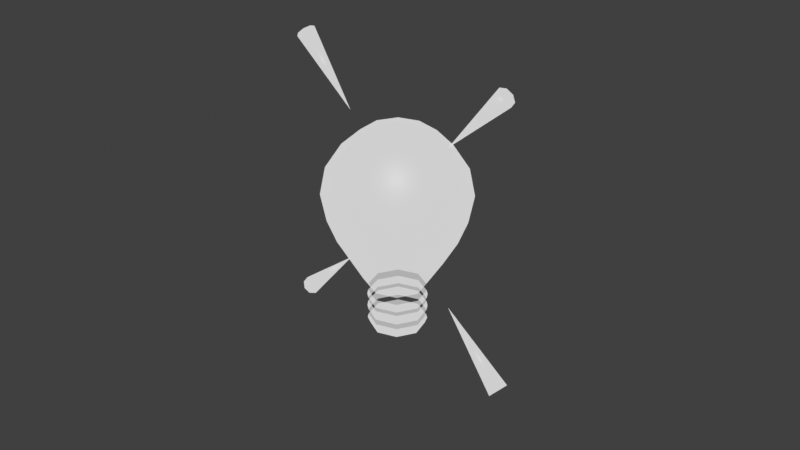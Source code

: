 # Source: point_light.blend  (saved by Blender 3.4.6; exported with 4.5.12 LTS)
import bpy
from mathutils import Matrix  # noqa: F401  (used for matrix-valued properties, if any)

bpy.ops.wm.read_factory_settings(use_empty=True)
scene = bpy.context.scene
scene.name = 'Scene'

# ---- collections
col_collection = bpy.data.collections.new('Collection'); scene.collection.children.link(col_collection)
col_preview_empties = bpy.data.collections.new('preview empties'); scene.collection.children.link(col_preview_empties)
col_gizmos = bpy.data.collections.new('gizmos'); scene.collection.children.link(col_gizmos)

# ---- materials (node trees are filled in below, after node groups)
mat_gizmo = bpy.data.materials.new('gizmo')
mat_gizmo.surface_render_method = 'BLENDED'
mat_gizmo.blend_method = 'BLEND'
mat_gizmo.use_transparent_shadow = False

# ---- node groups
ng_auto_smooth = bpy.data.node_groups.new('Auto Smooth', 'GeometryNodeTree')
_s = ng_auto_smooth.interface.new_socket(name='Geometry', in_out='OUTPUT', socket_type='NodeSocketGeometry')
_s = ng_auto_smooth.interface.new_socket(name='Geometry', in_out='INPUT', socket_type='NodeSocketGeometry')
_s = ng_auto_smooth.interface.new_socket(name='Angle', in_out='INPUT', socket_type='NodeSocketFloat')
_s.subtype = 'ANGLE'
_s.min_value = 0.0
_s.max_value = 3.142
ng_auto_smooth.is_modifier = True
_N = ng_auto_smooth.nodes; _L = ng_auto_smooth.links
n0 = _N.new('NodeGroupOutput'); n0.name = 'Group Output'; n0.location = (480, -100)
n1 = _N.new('NodeGroupInput'); n1.name = 'Group Input'; n1.location = (-420, -300)
n2 = _N.new('NodeGroupInput'); n2.name = 'Group Input.001'; n2.location = (-60, -100)
n3 = _N.new('GeometryNodeSetShadeSmooth'); n3.name = 'Set Shade Smooth'; n3.location = (120, -100)
n3.domain = 'EDGE'
n4 = _N.new('GeometryNodeSetShadeSmooth'); n4.name = 'Set Shade Smooth.001'; n4.location = (300, -100)
n5 = _N.new('GeometryNodeInputMeshEdgeAngle'); n5.name = 'Edge Angle'; n5.location = (-420, -220)
n6 = _N.new('GeometryNodeInputEdgeSmooth'); n6.name = 'Is Edge Smooth'; n6.location = (-60, -160)
n7 = _N.new('GeometryNodeInputShadeSmooth'); n7.name = 'Is Face Smooth'; n7.location = (-240, -340)
n8 = _N.new('FunctionNodeBooleanMath'); n8.name = 'Boolean Math'; n8.location = (-60, -220)
n9 = _N.new('FunctionNodeCompare'); n9.name = 'Compare'; n9.location = (-240, -180)
n9.operation = 'LESS_EQUAL'
_L.new(n5.outputs[0], n9.inputs[0])
_L.new(n4.outputs[0], n0.inputs[0])
_L.new(n1.outputs[1], n9.inputs[1])
_L.new(n9.outputs[0], n8.inputs[0])
_L.new(n7.outputs[0], n8.inputs[1])
_L.new(n2.outputs[0], n3.inputs[0])
_L.new(n6.outputs[0], n3.inputs[1])
_L.new(n3.outputs[0], n4.inputs[0])
_L.new(n8.outputs[0], n3.inputs[2])
n0.is_active_output = True

# ---- material node trees
mat_gizmo.use_nodes = True; mat_gizmo.node_tree.nodes.clear()
_N = mat_gizmo.node_tree.nodes; _L = mat_gizmo.node_tree.links
n0 = _N.new('ShaderNodeOutputMaterial'); n0.name = 'Material Output'; n0.location = (300, 300)
n1 = _N.new('ShaderNodeBsdfPrincipled'); n1.name = 'Principled BSDF'; n1.location = (10, 300)
n1.distribution = 'GGX'
n1.subsurface_method = 'RANDOM_WALK_SKIN'
n1.inputs[0].default_value = (0.0, 0.0, 0.0, 1.0)
n1.inputs[3].default_value = 1.45
n1.inputs[4].default_value = 0.5
n1.inputs[27].default_value = (0.8, 0.8, 0.8, 1.0)
n1.inputs[28].default_value = 1.0
_L.new(n1.outputs[0], n0.inputs[0])
n0.is_active_output = True

# ---- world
world_world = bpy.data.worlds.new('World'); scene.world = world_world
world_world.use_nodes = True; world_world.node_tree.nodes.clear()
_N = world_world.node_tree.nodes; _L = world_world.node_tree.links
n0 = _N.new('ShaderNodeOutputWorld'); n0.name = 'World Output'; n0.location = (300, 300)
n1 = _N.new('ShaderNodeBackground'); n1.name = 'Background'; n1.location = (10, 300)
n1.inputs[0].default_value = (0.05088, 0.05088, 0.05088, 1.0)
_L.new(n1.outputs[0], n0.inputs[0])
n0.is_active_output = True
world_world.color = (0.05088, 0.05088, 0.05088)
world_world.use_sun_shadow = False
world_world.sun_shadow_jitter_overblur = 0.0

# ---- cameras
cam_camera = bpy.data.cameras.new('Camera')
cam_camera.clip_end = 5000.0
cam_camera.ortho_scale = 7.314

# ---- lights
light_sun = bpy.data.lights.new('Sun', 'SUN')
light_sun.transmission_factor = 0.0
light_sun.energy = 4.0
light_sun.shadow_soft_size = 0.125

# ---- meshes
me_sphere_001 = bpy.data.meshes.new('Sphere.001')
me_sphere_001.from_pydata([(0.06646, 0.06646, 0.2641), (0.1228, 0.1228, 0.2109), (0.1604, 0.1604, 0.1312), (0.1737, 0.1737, 0.03723), (0.1604, 0.1604, -0.05675), (0.09399, 6.011e-09, 0.2641), (0.1737, 6.011e-09, 0.2109), (0.2269, 6.011e-09, 0.1312), (0.2456, 6.011e-09, 0.03723), (0.2269, 6.011e-09, -0.05675), (0.06646, -0.06646, 0.2641), (0.1228, -0.1228, 0.2109), (0.1604, -0.1604, 0.1312), (0.1737, -0.1737, 0.03723), (0.1604, -0.1604, -0.05675), (-1.382e-07, -0.09399, 0.2641), (-1.382e-07, -0.1737, 0.2109), (-1.382e-07, -0.2269, 0.1312), (-1.382e-07, -0.2456, 0.03723), (-1.382e-07, -0.2269, -0.05675), (-0.06646, -0.06646, 0.2641), (-0.1228, -0.1228, 0.2109), (-0.1604, -0.1604, 0.1312), (-0.1737, -0.1737, 0.03723), (-0.1604, -0.1604, -0.05675), (-0.09399, 6.011e-09, 0.2641), (-0.1737, 6.011e-09, 0.2109), (-0.2269, 6.011e-09, 0.1312), (-0.2456, 6.011e-09, 0.03723), (-0.2269, 6.011e-09, -0.05675), (-0.06646, 0.06646, 0.2641), (-0.1228, 0.1228, 0.2109), (-0.1604, 0.1604, 0.1312), (-0.1737, 0.1737, 0.03723), (-0.1604, 0.1604, -0.05675), (-1.382e-07, 6.011e-09, 0.2828), (-1.382e-07, 0.09399, 0.2641), (-1.382e-07, 0.1737, 0.2109), (-1.382e-07, 0.2269, 0.1312), (-1.382e-07, 0.2456, 0.03723), (-1.382e-07, 0.2269, -0.05675), (0.04964, 0.04964, -0.445), (0.07021, -1.242e-08, -0.445), (0.04964, -0.04964, -0.445), (4.191e-07, -0.07021, -0.445), (-0.04964, -0.04964, -0.445), (-0.07021, -1.229e-08, -0.445), (-0.04964, 0.04964, -0.445), (4.151e-07, -1.202e-08, -0.4456), (4.19e-07, 0.07021, -0.445), (-0.06718, -0.06718, -0.2827), (-0.095, -4.587e-09, -0.2827), (-0.06718, 0.06718, -0.2827), (0.095, -4.587e-09, -0.2827), (4.22e-07, 0.095, -0.2827), (0.06718, 0.06718, -0.2827), (0.06718, -0.06718, -0.2827), (4.22e-07, -0.095, -0.2827), (0.06372, 0.06372, -0.4333), (0.09012, -6.375e-09, -0.4333), (0.06372, -0.06372, -0.4333), (3.483e-07, -0.09012, -0.4333), (-0.06372, -0.06372, -0.4333), (-0.09012, -6.521e-09, -0.4333), (-0.06372, 0.06372, -0.4333), (3.483e-07, 0.09012, -0.4333), (-0.09991, -7.795e-09, -0.3652), (-0.07065, 0.07065, -0.3652), (6.076e-07, 0.09991, -0.3652), (0.07065, -0.07065, -0.3652), (-0.07065, -0.07065, -0.3652), (0.09991, -7.506e-09, -0.3652), (0.07065, 0.07065, -0.3652), (6.084e-07, -0.09991, -0.3652), (0.07025, 0.07025, -0.4127), (0.09935, -8.71e-09, -0.4127), (0.07025, -0.07025, -0.4127), (5.615e-07, -0.09935, -0.4127), (-0.07025, -0.07025, -0.4127), (-0.09935, -8.238e-09, -0.4127), (-0.07025, 0.07025, -0.4127), (5.612e-07, 0.09935, -0.4127), (-0.09996, -7.221e-09, -0.3217), (-0.07068, 0.07068, -0.3217), (6.095e-07, 0.09996, -0.3217), (0.07068, -0.07068, -0.3217), (-0.07068, -0.07068, -0.3217), (0.09996, -8.107e-09, -0.3217), (0.07068, 0.07068, -0.3217), (6.107e-07, -0.09996, -0.3217), (0.4404, 0.02286, -0.4936), (0.434, -0.0001138, -0.5007), (0.4405, -0.02311, -0.4938), (0.4561, -0.03265, -0.4769), (0.4716, -0.02313, -0.4599), (0.478, -0.0001137, -0.4528), (0.4714, 0.02288, -0.4597), (0.4559, 0.03239, -0.4766), (0.2313, 0.0009773, -0.2746), (-0.2193, 0.0009774, 0.2636), (-0.432, 0.03239, 0.478), (-0.4159, 0.02288, 0.4944), (-0.4093, -0.0001137, 0.5013), (-0.4161, -0.02313, 0.4946), (-0.4323, -0.03265, 0.4783), (-0.4484, -0.02311, 0.4619), (-0.455, -0.0001138, 0.455), (-0.4482, 0.02286, 0.4617), (0.2193, 0.0009772, 0.2659), (0.432, 0.03238, 0.4777), (0.4484, 0.02287, 0.4616), (0.4552, -0.0001137, 0.4549), (0.4486, -0.02312, 0.4617), (0.4323, -0.03264, 0.478), (0.416, -0.02311, 0.4942), (0.4091, -0.0001137, 0.5008), (0.4158, 0.02286, 0.494), (-0.06838, -0.06838, -0.3364), (0.0967, -6.014e-09, -0.3364), (0.06838, 0.06838, -0.3364), (5.183e-07, -0.0967, -0.3364), (-0.0967, -5.507e-09, -0.3364), (-0.06838, 0.06838, -0.3364), (5.17e-07, 0.0967, -0.3364), (0.06838, -0.06838, -0.3364), (-0.09678, -6.008e-09, -0.3492), (-0.06843, 0.06844, -0.3492), (5.207e-07, 0.09678, -0.3492), (0.06844, -0.06844, -0.3492), (-0.06843, -0.06844, -0.3492), (0.09678, -5.752e-09, -0.3492), (0.06844, 0.06844, -0.3492), (5.214e-07, -0.09678, -0.3492), (-0.06843, -0.06843, -0.3815), (0.09678, -6.005e-09, -0.3815), (0.06843, 0.06843, -0.3815), (5.217e-07, -0.09678, -0.3815), (-0.09678, -6.005e-09, -0.3815), (-0.06843, 0.06843, -0.3815), (5.207e-07, 0.09678, -0.3815), (0.06843, -0.06843, -0.3815), (-0.0967, -5.26e-09, -0.3076), (-0.06838, 0.06838, -0.3076), (5.173e-07, 0.0967, -0.3076), (0.06838, -0.06838, -0.3076), (-0.06838, -0.06838, -0.3076), (0.0967, -6.273e-09, -0.3076), (0.06838, 0.06838, -0.3076), (5.183e-07, -0.0967, -0.3076), (0.06802, 0.06802, -0.3995), (0.0962, -5.946e-09, -0.3995), (0.06802, -0.06802, -0.3995), (4.967e-07, -0.0962, -0.3995), (-0.06802, -0.06802, -0.3995), (-0.0962, -5.446e-09, -0.3995), (-0.06802, 0.06802, -0.3995), (4.964e-07, 0.0962, -0.3995), (0.1382, -0.1382, -0.1321), (0.1049, -0.1049, -0.2074), (5.268e-08, 0.1954, -0.1321), (2.521e-07, 0.1484, -0.2074), (-0.1382, 0.1382, -0.1321), (-0.1049, 0.1049, -0.2074), (-0.1954, 3.646e-09, -0.1321), (-0.1484, -1.274e-10, -0.2074), (-0.1382, -0.1382, -0.1321), (-0.1049, -0.1049, -0.2074), (0.1954, 3.646e-09, -0.1321), (0.1484, -1.274e-10, -0.2074), (0.1382, 0.1382, -0.1321), (0.1049, 0.1049, -0.2074), (5.268e-08, -0.1954, -0.1321), (2.521e-07, -0.1484, -0.2074), (-0.4404, 0.02286, -0.4936), (-0.434, -0.0001138, -0.5007), (-0.4405, -0.02311, -0.4938), (-0.4561, -0.03265, -0.4769), (-0.4716, -0.02313, -0.4599), (-0.478, -0.0001137, -0.4528), (-0.4714, 0.02288, -0.4597), (-0.4559, 0.03239, -0.4766), (-0.2313, 0.0009773, -0.2746)], [], [(38, 3, 39), (36, 1, 37), (40, 3, 4), (38, 1, 2), (36, 35, 0), (3, 9, 4), (2, 6, 7), (0, 35, 5), (55, 168, 53), (2, 8, 3), (0, 6, 1), (9, 13, 14), (7, 11, 12), (5, 35, 10), (160, 52, 162), (7, 13, 8), (5, 11, 6), (157, 9, 14), (12, 18, 13), (10, 16, 11), (14, 18, 19), (11, 17, 12), (10, 35, 15), (18, 22, 23), (15, 21, 16), (18, 24, 19), (16, 22, 17), (15, 35, 20), (170, 54, 160), (24, 28, 29), (21, 27, 22), (20, 35, 25), (171, 14, 19), (22, 28, 23), (20, 26, 21), (26, 32, 27), (25, 35, 30), (162, 51, 164), (28, 32, 33), (25, 31, 26), (28, 34, 29), (165, 19, 24), (32, 39, 33), (30, 37, 31), (34, 39, 40), (31, 38, 32), (30, 35, 36), (48, 49, 41), (48, 41, 42), (48, 42, 43), (48, 43, 44), (48, 44, 45), (48, 45, 46), (48, 46, 47), (48, 47, 49), (47, 65, 49), (46, 64, 47), (62, 46, 45), (61, 45, 44), (60, 44, 43), (59, 43, 42), (41, 59, 42), (49, 58, 41), (81, 149, 74), (74, 150, 75), (150, 76, 75), (151, 77, 76), (152, 78, 77), (153, 79, 78), (79, 155, 80), (80, 156, 81), (129, 66, 70), (132, 70, 73), (126, 66, 125), (127, 67, 126), (130, 69, 71), (130, 72, 131), (131, 68, 127), (128, 73, 69), (80, 65, 64), (79, 64, 63), (62, 79, 63), (61, 78, 62), (60, 77, 61), (59, 76, 60), (74, 59, 58), (81, 58, 65), (145, 82, 86), (148, 86, 89), (142, 82, 141), (143, 83, 142), (146, 85, 87), (146, 88, 147), (147, 84, 143), (144, 89, 85), (92, 98, 91), (92, 97, 93), (94, 98, 93), (95, 98, 94), (96, 98, 95), (97, 98, 96), (93, 98, 92), (91, 98, 90), (100, 101, 99), (101, 102, 99), (102, 103, 99), (103, 104, 99), (104, 105, 99), (105, 106, 99), (106, 107, 99), (107, 100, 99), (109, 110, 108), (110, 111, 108), (111, 112, 108), (112, 113, 108), (113, 114, 108), (114, 115, 108), (115, 116, 108), (116, 109, 108), (163, 24, 29), (82, 117, 86), (86, 120, 89), (82, 122, 121), (83, 123, 122), (85, 118, 87), (88, 118, 119), (84, 119, 123), (89, 124, 85), (66, 133, 70), (70, 136, 73), (66, 138, 137), (67, 139, 138), (69, 134, 71), (72, 134, 135), (68, 135, 139), (73, 140, 69), (47, 64, 65), (46, 63, 64), (62, 63, 46), (61, 62, 45), (60, 61, 44), (59, 60, 43), (41, 58, 59), (49, 65, 58), (81, 156, 149), (74, 149, 150), (150, 151, 76), (151, 152, 77), (152, 153, 78), (153, 154, 79), (79, 154, 155), (80, 155, 156), (129, 125, 66), (132, 129, 70), (126, 67, 66), (127, 68, 67), (130, 128, 69), (130, 71, 72), (131, 72, 68), (128, 132, 73), (80, 81, 65), (79, 80, 64), (62, 78, 79), (61, 77, 78), (60, 76, 77), (59, 75, 76), (74, 75, 59), (81, 74, 58), (145, 141, 82), (148, 145, 86), (142, 83, 82), (143, 84, 83), (146, 144, 85), (146, 87, 88), (147, 88, 84), (144, 148, 89), (97, 91, 90), (115, 113, 111), (101, 100, 104), (82, 121, 117), (86, 117, 120), (82, 83, 122), (83, 84, 123), (85, 124, 118), (88, 87, 118), (84, 88, 119), (89, 120, 124), (66, 137, 133), (70, 133, 136), (66, 67, 138), (67, 68, 139), (69, 140, 134), (72, 71, 134), (68, 72, 135), (73, 136, 140), (38, 2, 3), (36, 0, 1), (40, 39, 3), (38, 37, 1), (3, 8, 9), (2, 1, 6), (51, 166, 164), (2, 7, 8), (0, 5, 6), (9, 8, 13), (7, 6, 11), (170, 167, 168), (7, 12, 13), (5, 10, 11), (50, 172, 166), (12, 17, 18), (10, 15, 16), (14, 13, 18), (11, 16, 17), (18, 17, 22), (15, 20, 21), (18, 23, 24), (16, 21, 22), (34, 163, 29), (24, 23, 28), (21, 26, 27), (161, 164, 163), (22, 27, 28), (20, 25, 26), (26, 31, 32), (164, 165, 163), (28, 27, 32), (25, 30, 31), (28, 33, 34), (166, 171, 165), (32, 38, 39), (30, 36, 37), (34, 33, 39), (31, 37, 38), (57, 158, 172), (169, 9, 167), (172, 157, 171), (4, 159, 40), (169, 160, 159), (56, 168, 158), (158, 167, 157), (40, 161, 34), (159, 162, 161), (55, 170, 168), (160, 54, 52), (157, 167, 9), (170, 55, 54), (171, 157, 14), (162, 52, 51), (165, 171, 19), (163, 165, 24), (91, 97, 92), (90, 98, 97), (93, 95, 94), (95, 93, 96), (96, 93, 97), (109, 116, 115), (115, 114, 113), (113, 112, 111), (111, 110, 109), (109, 115, 111), (100, 107, 106), (106, 105, 100), (105, 104, 100), (104, 103, 102), (102, 101, 104), (51, 50, 166), (170, 169, 167), (50, 57, 172), (34, 161, 163), (161, 162, 164), (164, 166, 165), (166, 172, 171), (57, 56, 158), (169, 4, 9), (172, 158, 157), (4, 169, 159), (169, 170, 160), (56, 53, 168), (158, 168, 167), (40, 159, 161), (159, 160, 162), (175, 174, 181), (175, 176, 180), (177, 176, 181), (178, 177, 181), (179, 178, 181), (180, 179, 181), (176, 175, 181), (174, 173, 181), (180, 173, 174), (174, 175, 180), (173, 180, 181), (176, 177, 178), (178, 179, 176), (179, 180, 176)])
me_sphere_001.polygons.foreach_set('use_smooth', [True] * 296)
_k = set([(50, 51), (50, 57), (51, 52), (52, 54), (53, 55), (53, 56), (54, 55), (56, 57)])
me_sphere_001.attributes.new('sharp_edge', 'BOOLEAN', 'EDGE').data.foreach_set('value', [ (min(e.vertices), max(e.vertices)) in _k for e in me_sphere_001.edges])
_uv = me_sphere_001.uv_layers.new(name='UVMap')
_uv.uv.foreach_set('vector', [0.141, 0.06168, 0.188, 0.1742, 0.1022, 0.1014, 0.2109, 0.02343, 0.2399, 0.08573, 0.1792, 0.0343, 0.06858, 0.1475, 0.188, 0.1742, 0.1479, 0.2147, 0.141, 0.06168, 0.2399, 0.08573, 0.2203, 0.1289, 0.5496, 0.01689, 0.5123, 0.05225, 0.511, 0.01633, 0.188, 0.1742, 0.1994, 0.2649, 0.1479, 0.2147, 0.4417, 0.4425, 0.5105, 0.3844, 0.5266, 0.4394, 0.4666, 0.3334, 0.5018, 0.2906, 0.5018, 0.3321, 0.3665, 0.7564, 0.3251, 0.6961, 0.3658, 0.7152, 0.4417, 0.4425, 0.5478, 0.4889, 0.4559, 0.4922, 0.4666, 0.3334, 0.5105, 0.3844, 0.4455, 0.3868, 0.5707, 0.5252, 0.6465, 0.435, 0.6619, 0.4755, 0.5266, 0.4394, 0.5803, 0.3463, 0.6178, 0.3897, 0.5018, 0.3321, 0.5018, 0.2906, 0.5395, 0.3115, 0.3806, 0.2567, 0.3206, 0.2552, 0.3538, 0.2151, 0.5266, 0.4394, 0.6465, 0.435, 0.5478, 0.4889, 0.5018, 0.3321, 0.5803, 0.3463, 0.5105, 0.3844, 0.3377, 0.6124, 0.2437, 0.658, 0.3098, 0.5778, 0.4548, 0.5323, 0.5273, 0.5786, 0.4417, 0.5862, 0.5395, 0.3115, 0.614, 0.2949, 0.5803, 0.3463, 0.4485, 0.643, 0.5273, 0.5786, 0.5276, 0.636, 0.5803, 0.3463, 0.6619, 0.3224, 0.6178, 0.3897, 0.4639, 0.07559, 0.5123, 0.05225, 0.4829, 0.1007, 0.5273, 0.5786, 0.6373, 0.5323, 0.6393, 0.5862, 0.4829, 0.1007, 0.5373, 0.1559, 0.466, 0.1548, 0.5273, 0.5786, 0.6311, 0.643, 0.5276, 0.636, 0.466, 0.1548, 0.5571, 0.2078, 0.4641, 0.2065, 0.4829, 0.1007, 0.5123, 0.05225, 0.5215, 0.1013, 0.07143, 0.2722, 0.0, 0.2728, 0.02286, 0.231, 0.2437, 0.08273, 0.3501, 0.03586, 0.3291, 0.08506, 0.5373, 0.1559, 0.6428, 0.1491, 0.5571, 0.2078, 0.5215, 0.1013, 0.5123, 0.05225, 0.557, 0.07695, 0.5332, 0.685, 0.4485, 0.643, 0.5276, 0.636, 0.5571, 0.2078, 0.6709, 0.1856, 0.5781, 0.2491, 0.5215, 0.1013, 0.6028, 0.111, 0.5373, 0.1559, 0.6028, 0.111, 0.6709, 0.06476, 0.6428, 0.1491, 0.557, 0.07695, 0.5123, 0.05225, 0.5686, 0.042, 0.3538, 0.2151, 0.2824, 0.2344, 0.298, 0.1846, 0.3501, 0.03586, 0.4639, 0.04976, 0.4488, 0.08972, 0.557, 0.07695, 0.6243, 0.04639, 0.6028, 0.111, 0.3501, 0.03586, 0.4203, 0.1348, 0.3291, 0.08506, 0.6166, 0.6907, 0.5276, 0.636, 0.6311, 0.643, 0.08037, 0.01687, 0.1022, 0.1014, 0.03652, 0.05292, 0.5686, 0.042, 0.5891, 0.0, 0.6243, 0.04639, 0.007916, 0.1026, 0.1022, 0.1014, 0.06858, 0.1475, 0.1328, 0.0, 0.141, 0.06168, 0.08037, 0.01687, 0.5686, 0.042, 0.5123, 0.05225, 0.5496, 0.01689, 0.4752, 0.8412, 0.4614, 0.802, 0.4893, 0.8027, 0.4752, 0.8412, 0.4893, 0.8027, 0.5091, 0.8259, 0.4752, 0.8412, 0.5091, 0.8259, 0.5091, 0.858, 0.4752, 0.8412, 0.5091, 0.858, 0.4893, 0.8803, 0.4752, 0.8412, 0.4893, 0.8803, 0.4614, 0.8796, 0.4752, 0.8412, 0.4614, 0.8796, 0.4417, 0.8565, 0.4752, 0.8412, 0.4417, 0.8565, 0.4417, 0.8243, 0.4752, 0.8412, 0.4417, 0.8243, 0.4614, 0.802, 0.7765, 0.8658, 0.7802, 0.8329, 0.7885, 0.8439, 0.7765, 0.8979, 0.7647, 0.861, 0.7765, 0.8658, 0.7802, 0.9325, 0.7765, 0.8979, 0.7885, 0.9215, 0.4968, 0.8911, 0.4614, 0.8796, 0.4893, 0.8803, 0.5221, 0.8625, 0.4893, 0.8803, 0.5091, 0.858, 0.5221, 0.8213, 0.5091, 0.858, 0.5091, 0.8259, 0.4893, 0.8027, 0.5221, 0.8213, 0.5091, 0.8259, 0.4614, 0.802, 0.4968, 0.7915, 0.4893, 0.8027, 0.9547, 0.2398, 0.9469, 0.1951, 0.9547, 0.1943, 0.4511, 0.8911, 0.4494, 0.9264, 0.4417, 0.9271, 0.4494, 0.9264, 0.4511, 0.9716, 0.4417, 0.9271, 0.9266, 0.2721, 0.931, 0.2396, 0.9341, 0.2742, 0.9236, 0.2386, 0.9341, 0.1943, 0.931, 0.2396, 0.7766, 0.2261, 0.7699, 0.2706, 0.7699, 0.2252, 0.7516, 0.9045, 0.7458, 0.8599, 0.7516, 0.859, 0.9569, 0.2728, 0.9469, 0.2391, 0.9547, 0.2398, 0.4013, 0.6892, 0.3935, 0.7339, 0.3935, 0.6882, 0.9249, 0.5462, 0.9371, 0.5018, 0.934, 0.5473, 0.2073, 0.5066, 0.2049, 0.5518, 0.198, 0.5499, 0.6393, 0.6019, 0.651, 0.6357, 0.6415, 0.634, 0.8048, 0.8631, 0.8051, 0.9089, 0.7957, 0.8642, 0.8048, 0.8631, 0.8051, 0.828, 0.8139, 0.828, 0.6393, 0.5576, 0.6488, 0.6026, 0.6393, 0.6019, 0.9279, 0.58, 0.934, 0.5473, 0.9371, 0.5822, 0.7516, 0.859, 0.7802, 0.8329, 0.7647, 0.861, 0.7516, 0.9045, 0.7647, 0.861, 0.7647, 0.9023, 0.7802, 0.9325, 0.7516, 0.9045, 0.7647, 0.9023, 0.9441, 0.2386, 0.9341, 0.1943, 0.9469, 0.1975, 0.9469, 0.27, 0.931, 0.2396, 0.9441, 0.2386, 0.5221, 0.8213, 0.5327, 0.8643, 0.5221, 0.8625, 0.5047, 0.786, 0.5221, 0.8213, 0.4968, 0.7915, 0.9547, 0.2398, 0.9673, 0.1965, 0.9673, 0.2378, 0.4013, 0.733, 0.4084, 0.6882, 0.4084, 0.734, 0.2238, 0.9164, 0.2349, 0.8719, 0.2318, 0.9174, 0.9092, 0.1943, 0.9059, 0.2394, 0.8999, 0.2376, 0.6393, 0.7124, 0.6499, 0.7462, 0.6415, 0.7445, 0.9158, 0.5371, 0.917, 0.5828, 0.9076, 0.538, 0.9158, 0.5371, 0.917, 0.5018, 0.9249, 0.5021, 0.6393, 0.6681, 0.6477, 0.7131, 0.6393, 0.7124, 0.2268, 0.9501, 0.2318, 0.9174, 0.2349, 0.9523, 0.7405, 0.9789, 0.7405, 0.8021, 0.7292, 0.9759, 0.7405, 0.9789, 0.9517, 0.601, 0.7036, 0.9801, 0.7145, 0.9823, 0.7145, 0.8021, 0.7036, 0.9801, 0.8865, 0.7718, 0.9014, 0.9525, 0.9014, 0.7713, 0.8752, 0.7745, 0.9014, 0.9525, 0.8865, 0.7718, 0.9517, 0.601, 0.9664, 0.7784, 0.9664, 0.6008, 0.7036, 0.9801, 0.7145, 0.8021, 0.6888, 0.9786, 0.7292, 0.9759, 0.7405, 0.8021, 0.7145, 0.9746, 0.9517, 0.601, 0.9664, 0.6008, 0.9664, 0.7784, 0.8752, 0.7745, 0.8865, 0.7718, 0.9014, 0.9525, 0.8865, 0.7718, 0.9014, 0.7713, 0.9014, 0.9525, 0.7145, 0.9823, 0.7036, 0.9801, 0.7145, 0.8021, 0.7036, 0.9801, 0.6888, 0.9786, 0.7145, 0.8021, 0.7405, 0.9789, 0.7292, 0.9759, 0.7405, 0.8021, 0.7292, 0.9759, 0.7145, 0.9746, 0.7405, 0.8021, 0.9397, 0.6044, 0.9517, 0.601, 0.9664, 0.7784, 0.9826, 0.1719, 0.9678, 0.1708, 0.9937, 0.0, 0.4147, 0.5853, 0.4272, 0.5822, 0.4417, 0.76, 0.4272, 0.5822, 0.4417, 0.5821, 0.4417, 0.76, 0.4144, 0.7675, 0.4273, 0.7642, 0.4417, 0.9397, 0.4273, 0.7642, 0.4417, 0.7647, 0.4417, 0.9397, 0.9428, 0.2917, 0.9576, 0.2905, 0.9688, 0.4678, 0.9576, 0.2905, 0.9688, 0.2887, 0.9688, 0.4678, 0.9937, 0.175, 0.9826, 0.1719, 0.9937, 0.0, 0.3135, 0.1348, 0.2437, 0.08273, 0.3291, 0.08506, 0.9059, 0.2394, 0.9236, 0.2755, 0.9155, 0.2757, 0.2349, 0.8719, 0.2407, 0.9173, 0.2318, 0.9174, 0.9059, 0.2394, 0.9236, 0.197, 0.9142, 0.2403, 0.6499, 0.7462, 0.6565, 0.7124, 0.6587, 0.7444, 0.917, 0.5828, 0.9012, 0.5398, 0.9076, 0.538, 0.6477, 0.6673, 0.6587, 0.6375, 0.6565, 0.6681, 0.6477, 0.7131, 0.6565, 0.6681, 0.6565, 0.7124, 0.2318, 0.9174, 0.2437, 0.951, 0.2349, 0.9523, 0.2049, 0.5518, 0.2234, 0.5881, 0.2146, 0.5882, 0.9371, 0.5018, 0.9439, 0.5473, 0.934, 0.5473, 0.2049, 0.5518, 0.2234, 0.5096, 0.2141, 0.5529, 0.651, 0.6357, 0.6586, 0.6019, 0.6607, 0.634, 0.8051, 0.9089, 0.7885, 0.8661, 0.7957, 0.8642, 0.6488, 0.5568, 0.6607, 0.5269, 0.6586, 0.5575, 0.6488, 0.6026, 0.6586, 0.5575, 0.6586, 0.6019, 0.934, 0.5473, 0.9469, 0.581, 0.9371, 0.5822, 0.7765, 0.8658, 0.7647, 0.861, 0.7802, 0.8329, 0.7765, 0.8979, 0.7647, 0.9023, 0.7647, 0.861, 0.7802, 0.9325, 0.7647, 0.9023, 0.7765, 0.8979, 0.4968, 0.8911, 0.461, 0.8903, 0.4614, 0.8796, 0.5221, 0.8625, 0.4968, 0.8911, 0.4893, 0.8803, 0.5221, 0.8213, 0.5221, 0.8625, 0.5091, 0.858, 0.4893, 0.8027, 0.4968, 0.7915, 0.5221, 0.8213, 0.4614, 0.802, 0.461, 0.7907, 0.4968, 0.7915, 0.9547, 0.2398, 0.9469, 0.2391, 0.9469, 0.1951, 0.4511, 0.8911, 0.4585, 0.8915, 0.4494, 0.9264, 0.4494, 0.9264, 0.4585, 0.9695, 0.4511, 0.9716, 0.9266, 0.2721, 0.9236, 0.2386, 0.931, 0.2396, 0.9236, 0.2386, 0.9266, 0.1947, 0.9341, 0.1943, 0.7766, 0.2261, 0.7766, 0.2701, 0.7699, 0.2706, 0.7516, 0.9045, 0.7458, 0.904, 0.7458, 0.8599, 0.9569, 0.2728, 0.9491, 0.271, 0.9469, 0.2391, 0.4013, 0.6892, 0.4013, 0.7335, 0.3935, 0.7339, 0.9249, 0.5462, 0.9279, 0.5021, 0.9371, 0.5018, 0.2073, 0.5066, 0.2146, 0.5071, 0.2049, 0.5518, 0.6393, 0.6019, 0.6488, 0.6026, 0.651, 0.6357, 0.8048, 0.8631, 0.8139, 0.9065, 0.8051, 0.9089, 0.8048, 0.8631, 0.7957, 0.8642, 0.8051, 0.828, 0.6393, 0.5576, 0.6488, 0.5568, 0.6488, 0.6026, 0.9279, 0.58, 0.9249, 0.5462, 0.934, 0.5473, 0.7516, 0.859, 0.7686, 0.828, 0.7802, 0.8329, 0.7516, 0.9045, 0.7516, 0.859, 0.7647, 0.861, 0.7802, 0.9325, 0.7686, 0.9378, 0.7516, 0.9045, 0.9441, 0.2386, 0.931, 0.2396, 0.9341, 0.1943, 0.9469, 0.27, 0.9341, 0.2742, 0.931, 0.2396, 0.5221, 0.8213, 0.5327, 0.8188, 0.5327, 0.8643, 0.5047, 0.786, 0.5327, 0.8188, 0.5221, 0.8213, 0.9547, 0.2398, 0.9547, 0.1943, 0.9673, 0.1965, 0.4013, 0.733, 0.4013, 0.6887, 0.4084, 0.6882, 0.2238, 0.9164, 0.2268, 0.8723, 0.2349, 0.8719, 0.9092, 0.1943, 0.9155, 0.1946, 0.9059, 0.2394, 0.6393, 0.7124, 0.6477, 0.7131, 0.6499, 0.7462, 0.9158, 0.5371, 0.9249, 0.5805, 0.917, 0.5828, 0.9158, 0.5371, 0.9076, 0.538, 0.917, 0.5018, 0.6393, 0.6681, 0.6477, 0.6673, 0.6477, 0.7131, 0.2268, 0.9501, 0.2238, 0.9164, 0.2318, 0.9174, 0.9517, 0.601, 0.7292, 0.9759, 0.7145, 0.9746, 0.9576, 0.2905, 0.4273, 0.7642, 0.4272, 0.5822, 0.8752, 0.7745, 0.9517, 0.601, 0.7036, 0.9801, 0.9059, 0.2394, 0.9142, 0.2403, 0.9236, 0.2755, 0.2349, 0.8719, 0.2437, 0.8732, 0.2407, 0.9173, 0.9059, 0.2394, 0.9155, 0.1946, 0.9236, 0.197, 0.6499, 0.7462, 0.6477, 0.7131, 0.6565, 0.7124, 0.917, 0.5828, 0.9104, 0.5831, 0.9012, 0.5398, 0.6477, 0.6673, 0.6499, 0.6357, 0.6587, 0.6375, 0.6477, 0.7131, 0.6477, 0.6673, 0.6565, 0.6681, 0.2318, 0.9174, 0.2407, 0.9173, 0.2437, 0.951, 0.2049, 0.5518, 0.2141, 0.5529, 0.2234, 0.5881, 0.9371, 0.5018, 0.9469, 0.5032, 0.9439, 0.5473, 0.2049, 0.5518, 0.2146, 0.5071, 0.2234, 0.5096, 0.651, 0.6357, 0.6488, 0.6026, 0.6586, 0.6019, 0.8051, 0.9089, 0.7976, 0.9095, 0.7885, 0.8661, 0.6488, 0.5568, 0.651, 0.5252, 0.6607, 0.5269, 0.6488, 0.6026, 0.6488, 0.5568, 0.6586, 0.5575, 0.934, 0.5473, 0.9439, 0.5473, 0.9469, 0.581, 0.141, 0.06168, 0.2203, 0.1289, 0.188, 0.1742, 0.2109, 0.02343, 0.2437, 0.05126, 0.2399, 0.08573, 0.06858, 0.1475, 0.1022, 0.1014, 0.188, 0.1742, 0.141, 0.06168, 0.1792, 0.0343, 0.2399, 0.08573, 0.188, 0.1742, 0.2437, 0.2285, 0.1994, 0.2649, 0.4417, 0.4425, 0.4455, 0.3868, 0.5105, 0.3844, 0.2824, 0.2344, 0.2457, 0.1832, 0.298, 0.1846, 0.4417, 0.4425, 0.5266, 0.4394, 0.5478, 0.4889, 0.4666, 0.3334, 0.5018, 0.3321, 0.5105, 0.3844, 0.5707, 0.5252, 0.5478, 0.4889, 0.6465, 0.435, 0.5266, 0.4394, 0.5105, 0.3844, 0.5803, 0.3463, 0.3261, 0.7564, 0.2844, 0.677, 0.3251, 0.6961, 0.5266, 0.4394, 0.6178, 0.3897, 0.6465, 0.435, 0.5018, 0.3321, 0.5395, 0.3115, 0.5803, 0.3463, 0.5877, 0.786, 0.5388, 0.734, 0.6022, 0.7384, 0.4548, 0.5323, 0.5339, 0.5252, 0.5273, 0.5786, 0.5395, 0.3115, 0.5578, 0.2837, 0.614, 0.2949, 0.4485, 0.643, 0.4417, 0.5862, 0.5273, 0.5786, 0.5803, 0.3463, 0.614, 0.2949, 0.6619, 0.3224, 0.5273, 0.5786, 0.5339, 0.5252, 0.6373, 0.5323, 0.4829, 0.1007, 0.5215, 0.1013, 0.5373, 0.1559, 0.5273, 0.5786, 0.6393, 0.5862, 0.6311, 0.643, 0.466, 0.1548, 0.5373, 0.1559, 0.5571, 0.2078, 0.4203, 0.1348, 0.3135, 0.1348, 0.3291, 0.08506, 0.2437, 0.08273, 0.2577, 0.03333, 0.3501, 0.03586, 0.5373, 0.1559, 0.6028, 0.111, 0.6428, 0.1491, 0.3871, 0.1749, 0.298, 0.1846, 0.3135, 0.1348, 0.5571, 0.2078, 0.6428, 0.1491, 0.6709, 0.1856, 0.5215, 0.1013, 0.557, 0.07695, 0.6028, 0.111, 0.6028, 0.111, 0.6243, 0.04639, 0.6709, 0.06476, 0.298, 0.1846, 0.2447, 0.1329, 0.3135, 0.1348, 0.3501, 0.03586, 0.3727, 0.0, 0.4639, 0.04976, 0.557, 0.07695, 0.5686, 0.042, 0.6243, 0.04639, 0.3501, 0.03586, 0.4488, 0.08972, 0.4203, 0.1348, 0.6022, 0.7384, 0.5332, 0.685, 0.6166, 0.6907, 0.08037, 0.01687, 0.141, 0.06168, 0.1022, 0.1014, 0.5686, 0.042, 0.5496, 0.01689, 0.5891, 0.0, 0.007916, 0.1026, 0.03652, 0.05292, 0.1022, 0.1014, 0.1328, 0.0, 0.1792, 0.0343, 0.141, 0.06168, 0.5444, 0.7831, 0.4903, 0.7384, 0.5388, 0.734, 0.2857, 0.7564, 0.2437, 0.658, 0.2844, 0.677, 0.5388, 0.734, 0.4694, 0.6907, 0.5332, 0.685, 0.1479, 0.2147, 0.04572, 0.1892, 0.06858, 0.1475, 0.1097, 0.2434, 0.02286, 0.231, 0.04572, 0.1892, 0.3935, 0.6816, 0.3251, 0.6961, 0.3656, 0.647, 0.3656, 0.647, 0.2844, 0.677, 0.3377, 0.6124, 0.4639, 0.2029, 0.3871, 0.1749, 0.4203, 0.1348, 0.4222, 0.2298, 0.3538, 0.2151, 0.3871, 0.1749, 0.3665, 0.7564, 0.3261, 0.7564, 0.3251, 0.6961, 0.3806, 0.2567, 0.3389, 0.2837, 0.3206, 0.2552, 0.3377, 0.6124, 0.2844, 0.677, 0.2437, 0.658, 0.07143, 0.2722, 0.0332, 0.3009, 0.0, 0.2728, 0.5332, 0.685, 0.4694, 0.6907, 0.4485, 0.643, 0.3538, 0.2151, 0.3206, 0.2552, 0.2824, 0.2344, 0.6166, 0.6907, 0.5332, 0.685, 0.5276, 0.636, 0.3135, 0.1348, 0.2447, 0.1329, 0.2437, 0.08273, 0.7292, 0.9759, 0.9517, 0.601, 0.7405, 0.9789, 0.9397, 0.6044, 0.9664, 0.7784, 0.9517, 0.601, 0.7036, 0.9801, 0.8865, 0.7718, 0.7145, 0.9823, 0.8865, 0.7718, 0.7036, 0.9801, 0.8752, 0.7745, 0.8752, 0.7745, 0.7036, 0.9801, 0.9517, 0.601, 0.9826, 0.1719, 0.9688, 0.2887, 0.9576, 0.2905, 0.9576, 0.2905, 0.9428, 0.2917, 0.4273, 0.7642, 0.4273, 0.7642, 0.4144, 0.7675, 0.4272, 0.5822, 0.4272, 0.5822, 0.4147, 0.5853, 0.9826, 0.1719, 0.9826, 0.1719, 0.9576, 0.2905, 0.4272, 0.5822, 0.9517, 0.601, 0.7145, 0.9746, 0.7292, 0.9759, 0.7292, 0.9759, 0.7405, 0.9789, 0.9517, 0.601, 0.7405, 0.9789, 0.7036, 0.9801, 0.9517, 0.601, 0.7036, 0.9801, 0.7145, 0.9823, 0.8865, 0.7718, 0.8865, 0.7718, 0.8752, 0.7745, 0.7036, 0.9801, 0.2824, 0.2344, 0.2467, 0.2334, 0.2457, 0.1832, 0.3261, 0.7564, 0.2857, 0.7564, 0.2844, 0.677, 0.5877, 0.786, 0.5444, 0.7831, 0.5388, 0.734, 0.4203, 0.1348, 0.3871, 0.1749, 0.3135, 0.1348, 0.3871, 0.1749, 0.3538, 0.2151, 0.298, 0.1846, 0.298, 0.1846, 0.2457, 0.1832, 0.2447, 0.1329, 0.6022, 0.7384, 0.5388, 0.734, 0.5332, 0.685, 0.5444, 0.7831, 0.5112, 0.786, 0.4903, 0.7384, 0.2857, 0.7564, 0.2454, 0.7564, 0.2437, 0.658, 0.5388, 0.734, 0.4903, 0.7384, 0.4694, 0.6907, 0.1479, 0.2147, 0.1097, 0.2434, 0.04572, 0.1892, 0.1097, 0.2434, 0.07143, 0.2722, 0.02286, 0.231, 0.3935, 0.6816, 0.3658, 0.7152, 0.3251, 0.6961, 0.3656, 0.647, 0.3251, 0.6961, 0.2844, 0.677, 0.4639, 0.2029, 0.4222, 0.2298, 0.3871, 0.1749, 0.4222, 0.2298, 0.3806, 0.2567, 0.3538, 0.2151, 0.7405, 0.9789, 0.7292, 0.9759, 0.7405, 0.8021, 0.7405, 0.9789, 0.7036, 0.9801, 0.9517, 0.601, 0.7145, 0.9823, 0.7036, 0.9801, 0.7145, 0.8021, 0.8865, 0.7718, 0.9014, 0.7713, 0.9014, 0.9525, 0.8752, 0.7745, 0.8865, 0.7718, 0.9014, 0.9525, 0.9517, 0.601, 0.9664, 0.6008, 0.9664, 0.7784, 0.7036, 0.9801, 0.6888, 0.9786, 0.7145, 0.8021, 0.7292, 0.9759, 0.7145, 0.9746, 0.7405, 0.8021, 0.9517, 0.601, 0.7145, 0.9746, 0.7292, 0.9759, 0.7292, 0.9759, 0.7405, 0.9789, 0.9517, 0.601, 0.9397, 0.6044, 0.9517, 0.601, 0.9664, 0.7784, 0.7036, 0.9801, 0.7145, 0.9823, 0.8865, 0.7718, 0.8865, 0.7718, 0.8752, 0.7745, 0.7036, 0.9801, 0.8752, 0.7745, 0.9517, 0.601, 0.7036, 0.9801])
me_sphere_001.materials.append(mat_gizmo)
me_sphere_001.update()

# ---- curves / text
txt_text = bpy.data.curves.new('Text', 'FONT')
txt_text.dimensions = '2D'
txt_text.body = 'Preview'

# ---- objects
ob_camera = bpy.data.objects.new('Camera', cam_camera)
ob_sun = bpy.data.objects.new('Sun', light_sun)
ob_text = bpy.data.objects.new('Text', txt_text)
ob_point_light_preview = bpy.data.objects.new('point light preview', None)
ob_gizmo_lightpoint = bpy.data.objects.new('gizmo_lightPoint', me_sphere_001)

# ---- transforms, parenting, visibility, modifiers, constraints
ob_camera.location = (2.326, -2.181, 1.519)
ob_camera.rotation_euler = (1.109, 5.765e-08, 0.8149)
ob_camera.lock_rotations_4d = False
ob_camera.empty_display_type = 'ARROWS'
ob_camera.color = (0.0, 0.0, 0.0, 0.0)
ob_camera.display_type = 'WIRE'
ob_camera.lineart.crease_threshold = 0.0
ob_sun.location = (0.0, 0.0, 4.022)
ob_sun.rotation_euler = (0.7854, -0.0, 0.7854)
ob_sun.lineart.crease_threshold = 0.0
ob_text.location = (12.73, -1.795e-07, 3.318)
ob_text.rotation_euler = (1.571, -0.0, 0.0)
ob_point_light_preview.location = (14.27, 0.0, 0.0)
ob_gizmo_lightpoint.location = (0.0, 0.0, 0.0)
_m = ob_gizmo_lightpoint.modifiers.new('Auto Smooth', 'NODES')
_m.node_group = ng_auto_smooth
_gi = [s.identifier for s in ng_auto_smooth.interface.items_tree if s.item_type == 'SOCKET' and s.in_out == 'INPUT']
_m[_gi[1]] = 3.142  # Angle

# ---- collection membership
col_collection.objects.link(ob_camera)
col_collection.objects.link(ob_sun)
col_collection.objects.link(ob_text)
col_preview_empties.objects.link(ob_point_light_preview)
col_gizmos.objects.link(ob_gizmo_lightpoint)

# ---- scene / render settings (as saved in the file)
scene.camera = ob_camera
scene.frame_start = 1; scene.frame_end = 250; scene.frame_set(52)
scene.render.engine = 'BLENDER_EEVEE_NEXT'
scene.cycles.samples = 200
scene.cycles.time_limit = 5.0
scene.cycles.sampling_pattern = 'TABULATED_SOBOL'
scene.cycles.use_light_tree = False
scene.cycles.debug_use_hair_bvh = False
scene.cycles.use_auto_tile = False
scene.cycles.tile_size = 256
scene.eevee.taa_render_samples = 16
scene.view_settings.view_transform = 'Standard'
bpy.context.view_layer.update()
